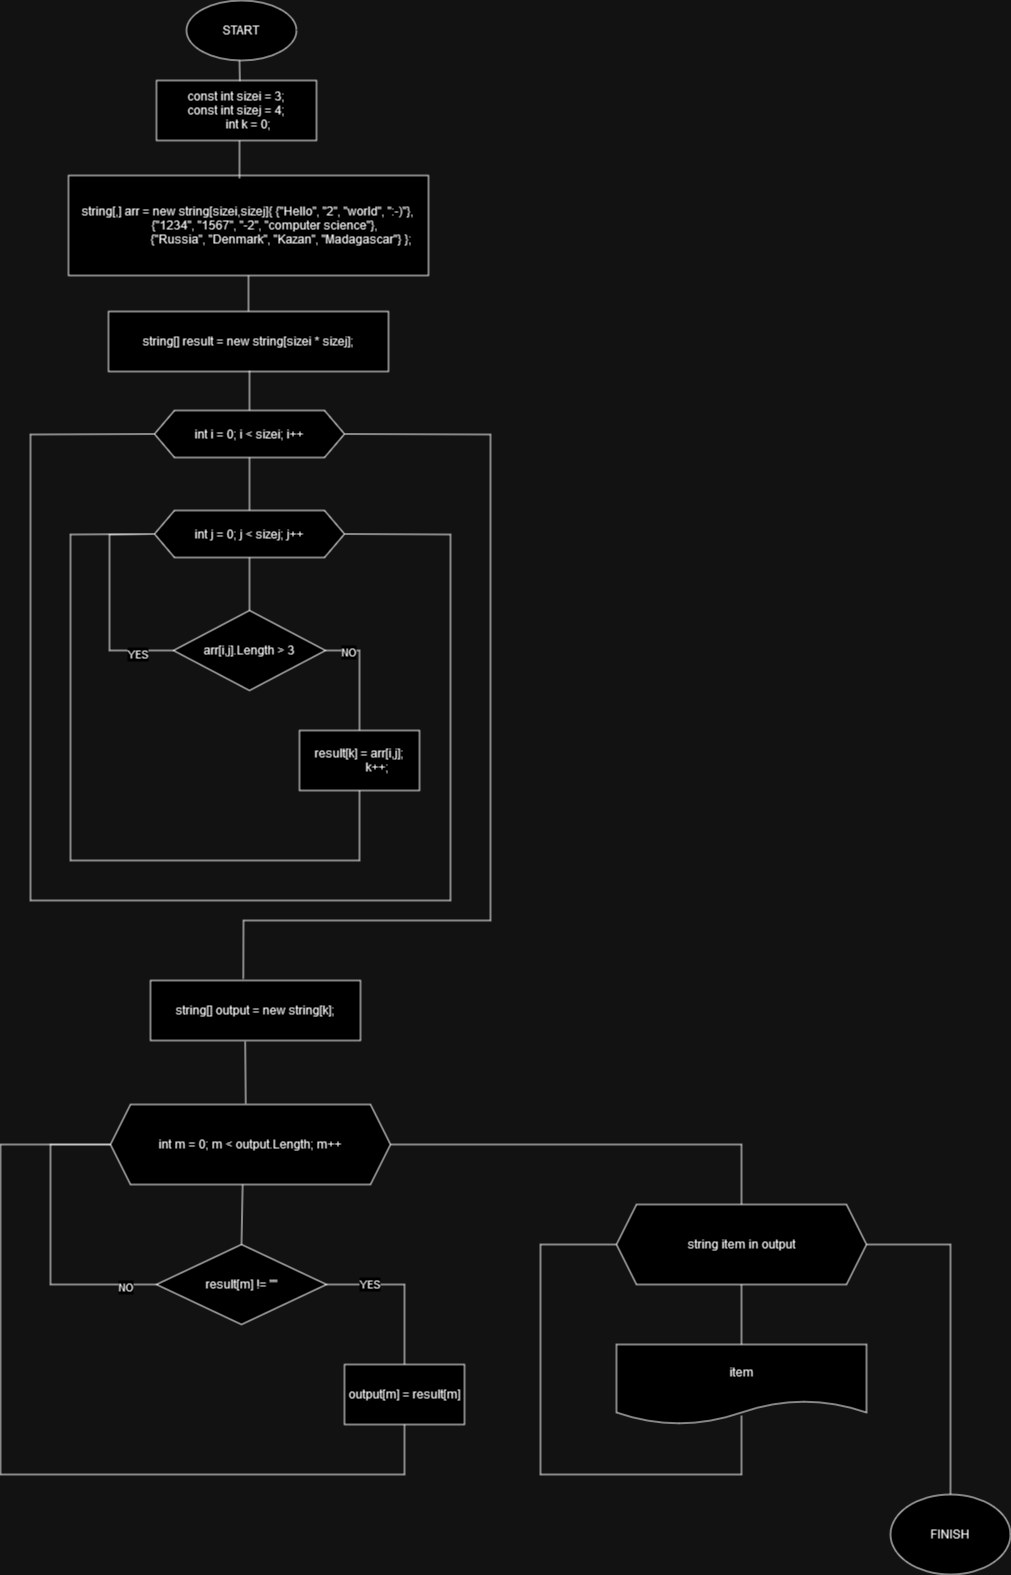

The diagram above was exported from draw.io. Its source (the exported page's mxGraphModel, read from the mxfile embedded in the PNG):
<mxGraphModel dx="1050" dy="530" grid="1" gridSize="10" guides="1" tooltips="1" connect="1" arrows="1" fold="1" page="1" pageScale="1" pageWidth="1169" pageHeight="1654" math="0" shadow="0">
  <root>
    <mxCell id="0" />
    <mxCell id="1" parent="0" />
    <mxCell id="Sv2a76j-nHPuHaKgWp6W-1" value="START" style="ellipse;whiteSpace=wrap;html=1;" parent="1" vertex="1">
      <mxGeometry x="236" y="6" width="110" height="60" as="geometry" />
    </mxCell>
    <mxCell id="Sv2a76j-nHPuHaKgWp6W-2" value="string[,] arr = new string[sizei,sizej]{ {&quot;Hello&quot;, &quot;2&quot;, &quot;world&quot;, &quot;:-)&quot;},&lt;br&gt;&amp;nbsp;&amp;nbsp;&amp;nbsp;&amp;nbsp;&amp;nbsp;&amp;nbsp;&amp;nbsp;&amp;nbsp;&amp;nbsp;&amp;nbsp; {&quot;1234&quot;, &quot;1567&quot;, &quot;-2&quot;, &quot;computer science&quot;},&lt;br&gt;&amp;nbsp;&amp;nbsp;&amp;nbsp;&amp;nbsp;&amp;nbsp;&amp;nbsp;&amp;nbsp;&amp;nbsp;&amp;nbsp;&amp;nbsp;&amp;nbsp;&amp;nbsp;&amp;nbsp;&amp;nbsp;&amp;nbsp;&amp;nbsp;&amp;nbsp;&amp;nbsp;&amp;nbsp;&amp;nbsp;&amp;nbsp; {&quot;Russia&quot;, &quot;Denmark&quot;, &quot;Kazan&quot;, &quot;Madagascar&quot;} };&lt;br&gt;" style="rounded=0;whiteSpace=wrap;html=1;" parent="1" vertex="1">
      <mxGeometry x="118" y="181" width="360" height="100" as="geometry" />
    </mxCell>
    <mxCell id="Sv2a76j-nHPuHaKgWp6W-3" value="const int sizei = 3;&lt;br&gt;const int sizej = 4;&lt;br&gt;&amp;nbsp;&amp;nbsp;&amp;nbsp;&amp;nbsp;&amp;nbsp;&amp;nbsp;&amp;nbsp; int k = 0;" style="rounded=0;whiteSpace=wrap;html=1;" parent="1" vertex="1">
      <mxGeometry x="206" y="86" width="160" height="60" as="geometry" />
    </mxCell>
    <mxCell id="Sv2a76j-nHPuHaKgWp6W-4" value="string[] result = new string[sizei * sizej];" style="rounded=0;whiteSpace=wrap;html=1;" parent="1" vertex="1">
      <mxGeometry x="158" y="317" width="280" height="60" as="geometry" />
    </mxCell>
    <mxCell id="Sv2a76j-nHPuHaKgWp6W-5" value="int i = 0; i &amp;lt; sizei; i++" style="shape=hexagon;perimeter=hexagonPerimeter2;whiteSpace=wrap;html=1;fixedSize=1;" parent="1" vertex="1">
      <mxGeometry x="204" y="416" width="190" height="47" as="geometry" />
    </mxCell>
    <mxCell id="Sv2a76j-nHPuHaKgWp6W-7" value="int j = 0; j &amp;lt; sizej; j++" style="shape=hexagon;perimeter=hexagonPerimeter2;whiteSpace=wrap;html=1;fixedSize=1;" parent="1" vertex="1">
      <mxGeometry x="204" y="516" width="190" height="47" as="geometry" />
    </mxCell>
    <mxCell id="Sv2a76j-nHPuHaKgWp6W-9" value="arr[i,j].Length &amp;gt; 3" style="rhombus;whiteSpace=wrap;html=1;" parent="1" vertex="1">
      <mxGeometry x="223" y="616" width="152" height="80" as="geometry" />
    </mxCell>
    <mxCell id="Sv2a76j-nHPuHaKgWp6W-16" value="" style="endArrow=none;html=1;rounded=0;exitX=0.521;exitY=0.013;exitDx=0;exitDy=0;exitPerimeter=0;" parent="1" source="Sv2a76j-nHPuHaKgWp6W-3" edge="1">
      <mxGeometry width="50" height="50" relative="1" as="geometry">
        <mxPoint x="239" y="116" as="sourcePoint" />
        <mxPoint x="289" y="66" as="targetPoint" />
      </mxGeometry>
    </mxCell>
    <mxCell id="Sv2a76j-nHPuHaKgWp6W-17" value="" style="endArrow=none;html=1;rounded=0;exitX=0.475;exitY=0.03;exitDx=0;exitDy=0;exitPerimeter=0;" parent="1" source="Sv2a76j-nHPuHaKgWp6W-2" edge="1">
      <mxGeometry width="50" height="50" relative="1" as="geometry">
        <mxPoint x="239" y="196" as="sourcePoint" />
        <mxPoint x="289" y="146" as="targetPoint" />
      </mxGeometry>
    </mxCell>
    <mxCell id="Sv2a76j-nHPuHaKgWp6W-18" value="" style="endArrow=none;html=1;rounded=0;entryX=0.5;entryY=1;entryDx=0;entryDy=0;exitX=0.5;exitY=0;exitDx=0;exitDy=0;" parent="1" source="Sv2a76j-nHPuHaKgWp6W-4" target="Sv2a76j-nHPuHaKgWp6W-2" edge="1">
      <mxGeometry width="50" height="50" relative="1" as="geometry">
        <mxPoint x="319" y="286" as="sourcePoint" />
        <mxPoint x="369" y="236" as="targetPoint" />
      </mxGeometry>
    </mxCell>
    <mxCell id="Sv2a76j-nHPuHaKgWp6W-19" value="" style="endArrow=none;html=1;rounded=0;exitX=0.5;exitY=0;exitDx=0;exitDy=0;" parent="1" source="Sv2a76j-nHPuHaKgWp6W-5" edge="1">
      <mxGeometry width="50" height="50" relative="1" as="geometry">
        <mxPoint x="249" y="426" as="sourcePoint" />
        <mxPoint x="299" y="376" as="targetPoint" />
      </mxGeometry>
    </mxCell>
    <mxCell id="Sv2a76j-nHPuHaKgWp6W-24" value="result[k] = arr[i,j];&lt;br&gt;&amp;nbsp;&amp;nbsp;&amp;nbsp;&amp;nbsp;&amp;nbsp;&amp;nbsp;&amp;nbsp;&amp;nbsp;&amp;nbsp;&amp;nbsp;&amp;nbsp; k++;" style="rounded=0;whiteSpace=wrap;html=1;" parent="1" vertex="1">
      <mxGeometry x="349" y="736" width="120" height="60" as="geometry" />
    </mxCell>
    <mxCell id="Sv2a76j-nHPuHaKgWp6W-25" value="" style="endArrow=none;html=1;rounded=0;entryX=0.5;entryY=1;entryDx=0;entryDy=0;exitX=0.5;exitY=0;exitDx=0;exitDy=0;" parent="1" source="Sv2a76j-nHPuHaKgWp6W-7" target="Sv2a76j-nHPuHaKgWp6W-5" edge="1">
      <mxGeometry width="50" height="50" relative="1" as="geometry">
        <mxPoint x="239" y="576" as="sourcePoint" />
        <mxPoint x="289" y="526" as="targetPoint" />
      </mxGeometry>
    </mxCell>
    <mxCell id="Sv2a76j-nHPuHaKgWp6W-27" value="" style="endArrow=none;html=1;rounded=0;entryX=0.5;entryY=1;entryDx=0;entryDy=0;exitX=0.5;exitY=0;exitDx=0;exitDy=0;" parent="1" source="Sv2a76j-nHPuHaKgWp6W-9" target="Sv2a76j-nHPuHaKgWp6W-7" edge="1">
      <mxGeometry width="50" height="50" relative="1" as="geometry">
        <mxPoint x="249" y="606" as="sourcePoint" />
        <mxPoint x="299" y="556" as="targetPoint" />
      </mxGeometry>
    </mxCell>
    <mxCell id="Sv2a76j-nHPuHaKgWp6W-28" value="" style="endArrow=none;html=1;rounded=0;entryX=0;entryY=0.5;entryDx=0;entryDy=0;exitX=0;exitY=0.5;exitDx=0;exitDy=0;" parent="1" source="Sv2a76j-nHPuHaKgWp6W-9" target="Sv2a76j-nHPuHaKgWp6W-7" edge="1">
      <mxGeometry width="50" height="50" relative="1" as="geometry">
        <mxPoint x="239" y="566" as="sourcePoint" />
        <mxPoint x="289" y="516" as="targetPoint" />
        <Array as="points">
          <mxPoint x="159" y="656" />
          <mxPoint x="159" y="596" />
          <mxPoint x="159" y="540" />
        </Array>
      </mxGeometry>
    </mxCell>
    <mxCell id="Sv2a76j-nHPuHaKgWp6W-42" value="YES" style="edgeLabel;html=1;align=center;verticalAlign=middle;resizable=0;points=[];" parent="Sv2a76j-nHPuHaKgWp6W-28" vertex="1" connectable="0">
      <mxGeometry x="-0.6686" y="3" relative="1" as="geometry">
        <mxPoint as="offset" />
      </mxGeometry>
    </mxCell>
    <mxCell id="Sv2a76j-nHPuHaKgWp6W-31" value="" style="endArrow=none;html=1;rounded=0;exitX=0.5;exitY=0;exitDx=0;exitDy=0;entryX=1;entryY=0.5;entryDx=0;entryDy=0;" parent="1" source="Sv2a76j-nHPuHaKgWp6W-24" target="Sv2a76j-nHPuHaKgWp6W-9" edge="1">
      <mxGeometry width="50" height="50" relative="1" as="geometry">
        <mxPoint x="369" y="706" as="sourcePoint" />
        <mxPoint x="379" y="656" as="targetPoint" />
        <Array as="points">
          <mxPoint x="409" y="656" />
        </Array>
      </mxGeometry>
    </mxCell>
    <mxCell id="Sv2a76j-nHPuHaKgWp6W-43" value="NO" style="edgeLabel;html=1;align=center;verticalAlign=middle;resizable=0;points=[];" parent="Sv2a76j-nHPuHaKgWp6W-31" vertex="1" connectable="0">
      <mxGeometry x="0.6115" y="1" relative="1" as="geometry">
        <mxPoint as="offset" />
      </mxGeometry>
    </mxCell>
    <mxCell id="Sv2a76j-nHPuHaKgWp6W-32" value="" style="endArrow=none;html=1;rounded=0;entryX=0.5;entryY=1;entryDx=0;entryDy=0;exitX=0;exitY=0.5;exitDx=0;exitDy=0;" parent="1" source="Sv2a76j-nHPuHaKgWp6W-7" target="Sv2a76j-nHPuHaKgWp6W-24" edge="1">
      <mxGeometry width="50" height="50" relative="1" as="geometry">
        <mxPoint x="440" y="836" as="sourcePoint" />
        <mxPoint x="490" y="786" as="targetPoint" />
        <Array as="points">
          <mxPoint x="120" y="540" />
          <mxPoint x="120" y="866" />
          <mxPoint x="409" y="866" />
        </Array>
      </mxGeometry>
    </mxCell>
    <mxCell id="Sv2a76j-nHPuHaKgWp6W-33" value="" style="endArrow=none;html=1;rounded=0;entryX=1;entryY=0.5;entryDx=0;entryDy=0;exitX=0;exitY=0.5;exitDx=0;exitDy=0;" parent="1" source="Sv2a76j-nHPuHaKgWp6W-5" target="Sv2a76j-nHPuHaKgWp6W-7" edge="1">
      <mxGeometry width="50" height="50" relative="1" as="geometry">
        <mxPoint x="440" y="836" as="sourcePoint" />
        <mxPoint x="490" y="786" as="targetPoint" />
        <Array as="points">
          <mxPoint x="80" y="440" />
          <mxPoint x="80" y="906" />
          <mxPoint x="500" y="906" />
          <mxPoint x="500" y="540" />
        </Array>
      </mxGeometry>
    </mxCell>
    <mxCell id="Sv2a76j-nHPuHaKgWp6W-35" value="string[] output = new string[k];" style="rounded=0;whiteSpace=wrap;html=1;" parent="1" vertex="1">
      <mxGeometry x="200" y="986" width="210" height="60" as="geometry" />
    </mxCell>
    <mxCell id="Sv2a76j-nHPuHaKgWp6W-36" value="" style="endArrow=none;html=1;rounded=0;entryX=1;entryY=0.5;entryDx=0;entryDy=0;exitX=0.442;exitY=-0.021;exitDx=0;exitDy=0;exitPerimeter=0;" parent="1" source="Sv2a76j-nHPuHaKgWp6W-35" target="Sv2a76j-nHPuHaKgWp6W-5" edge="1">
      <mxGeometry width="50" height="50" relative="1" as="geometry">
        <mxPoint x="570" y="576" as="sourcePoint" />
        <mxPoint x="620" y="526" as="targetPoint" />
        <Array as="points">
          <mxPoint x="293" y="926" />
          <mxPoint x="540" y="926" />
          <mxPoint x="540" y="440" />
        </Array>
      </mxGeometry>
    </mxCell>
    <mxCell id="Sv2a76j-nHPuHaKgWp6W-39" value="item" style="shape=document;whiteSpace=wrap;html=1;boundedLbl=1;" parent="1" vertex="1">
      <mxGeometry x="666" y="1350" width="250" height="80" as="geometry" />
    </mxCell>
    <mxCell id="Sv2a76j-nHPuHaKgWp6W-40" value="int m = 0; m &amp;lt; output.Length; m++" style="shape=hexagon;perimeter=hexagonPerimeter2;whiteSpace=wrap;html=1;fixedSize=1;" parent="1" vertex="1">
      <mxGeometry x="160" y="1110" width="280" height="80" as="geometry" />
    </mxCell>
    <mxCell id="Sv2a76j-nHPuHaKgWp6W-41" value="result[m] != &quot;&quot;" style="rhombus;whiteSpace=wrap;html=1;" parent="1" vertex="1">
      <mxGeometry x="206" y="1250" width="170" height="80" as="geometry" />
    </mxCell>
    <mxCell id="Sv2a76j-nHPuHaKgWp6W-44" value="output[m] = result[m]" style="rounded=0;whiteSpace=wrap;html=1;" parent="1" vertex="1">
      <mxGeometry x="394" y="1370" width="120" height="60" as="geometry" />
    </mxCell>
    <mxCell id="Sv2a76j-nHPuHaKgWp6W-45" value="" style="endArrow=none;html=1;rounded=0;entryX=1;entryY=0.5;entryDx=0;entryDy=0;exitX=0.5;exitY=0;exitDx=0;exitDy=0;" parent="1" source="Sv2a76j-nHPuHaKgWp6W-44" target="Sv2a76j-nHPuHaKgWp6W-41" edge="1">
      <mxGeometry width="50" height="50" relative="1" as="geometry">
        <mxPoint x="500" y="1290" as="sourcePoint" />
        <mxPoint x="550" y="1240" as="targetPoint" />
        <Array as="points">
          <mxPoint x="454" y="1290" />
        </Array>
      </mxGeometry>
    </mxCell>
    <mxCell id="Sv2a76j-nHPuHaKgWp6W-50" value="YES" style="edgeLabel;html=1;align=center;verticalAlign=middle;resizable=0;points=[];" parent="Sv2a76j-nHPuHaKgWp6W-45" vertex="1" connectable="0">
      <mxGeometry x="0.4691" y="-1" relative="1" as="geometry">
        <mxPoint as="offset" />
      </mxGeometry>
    </mxCell>
    <mxCell id="Sv2a76j-nHPuHaKgWp6W-46" value="" style="endArrow=none;html=1;rounded=0;entryX=0.451;entryY=1.018;entryDx=0;entryDy=0;entryPerimeter=0;exitX=0.483;exitY=-0.01;exitDx=0;exitDy=0;exitPerimeter=0;" parent="1" source="Sv2a76j-nHPuHaKgWp6W-40" target="Sv2a76j-nHPuHaKgWp6W-35" edge="1">
      <mxGeometry width="50" height="50" relative="1" as="geometry">
        <mxPoint x="300" y="1090" as="sourcePoint" />
        <mxPoint x="550" y="1240" as="targetPoint" />
      </mxGeometry>
    </mxCell>
    <mxCell id="Sv2a76j-nHPuHaKgWp6W-49" value="" style="endArrow=none;html=1;rounded=0;entryX=0.5;entryY=0;entryDx=0;entryDy=0;exitX=0.472;exitY=1.001;exitDx=0;exitDy=0;exitPerimeter=0;" parent="1" source="Sv2a76j-nHPuHaKgWp6W-40" target="Sv2a76j-nHPuHaKgWp6W-41" edge="1">
      <mxGeometry width="50" height="50" relative="1" as="geometry">
        <mxPoint x="520" y="1270" as="sourcePoint" />
        <mxPoint x="570" y="1220" as="targetPoint" />
      </mxGeometry>
    </mxCell>
    <mxCell id="Sv2a76j-nHPuHaKgWp6W-51" value="" style="endArrow=none;html=1;rounded=0;entryX=0;entryY=0.5;entryDx=0;entryDy=0;exitX=0;exitY=0.5;exitDx=0;exitDy=0;" parent="1" source="Sv2a76j-nHPuHaKgWp6W-40" target="Sv2a76j-nHPuHaKgWp6W-41" edge="1">
      <mxGeometry width="50" height="50" relative="1" as="geometry">
        <mxPoint x="520" y="1270" as="sourcePoint" />
        <mxPoint x="570" y="1220" as="targetPoint" />
        <Array as="points">
          <mxPoint x="100" y="1150" />
          <mxPoint x="100" y="1290" />
        </Array>
      </mxGeometry>
    </mxCell>
    <mxCell id="Sv2a76j-nHPuHaKgWp6W-52" value="NO" style="edgeLabel;html=1;align=center;verticalAlign=middle;resizable=0;points=[];" parent="Sv2a76j-nHPuHaKgWp6W-51" vertex="1" connectable="0">
      <mxGeometry x="0.7935" y="-2" relative="1" as="geometry">
        <mxPoint as="offset" />
      </mxGeometry>
    </mxCell>
    <mxCell id="Sv2a76j-nHPuHaKgWp6W-53" value="" style="endArrow=none;html=1;rounded=0;entryX=0.5;entryY=1;entryDx=0;entryDy=0;exitX=0;exitY=0.5;exitDx=0;exitDy=0;" parent="1" source="Sv2a76j-nHPuHaKgWp6W-40" target="Sv2a76j-nHPuHaKgWp6W-44" edge="1">
      <mxGeometry width="50" height="50" relative="1" as="geometry">
        <mxPoint x="520" y="1270" as="sourcePoint" />
        <mxPoint x="570" y="1220" as="targetPoint" />
        <Array as="points">
          <mxPoint x="50" y="1150" />
          <mxPoint x="50" y="1480" />
          <mxPoint x="454" y="1480" />
        </Array>
      </mxGeometry>
    </mxCell>
    <mxCell id="Sv2a76j-nHPuHaKgWp6W-54" value="string item in output" style="shape=hexagon;perimeter=hexagonPerimeter2;whiteSpace=wrap;html=1;fixedSize=1;" parent="1" vertex="1">
      <mxGeometry x="666" y="1210" width="250" height="80" as="geometry" />
    </mxCell>
    <mxCell id="Sv2a76j-nHPuHaKgWp6W-55" value="" style="endArrow=none;html=1;rounded=0;entryX=1;entryY=0.5;entryDx=0;entryDy=0;exitX=0.5;exitY=0;exitDx=0;exitDy=0;" parent="1" source="Sv2a76j-nHPuHaKgWp6W-54" target="Sv2a76j-nHPuHaKgWp6W-40" edge="1">
      <mxGeometry width="50" height="50" relative="1" as="geometry">
        <mxPoint x="530" y="1470" as="sourcePoint" />
        <mxPoint x="580" y="1420" as="targetPoint" />
        <Array as="points">
          <mxPoint x="791" y="1150" />
        </Array>
      </mxGeometry>
    </mxCell>
    <mxCell id="Sv2a76j-nHPuHaKgWp6W-56" value="" style="endArrow=none;html=1;rounded=0;entryX=0.5;entryY=0.884;entryDx=0;entryDy=0;entryPerimeter=0;exitX=0;exitY=0.5;exitDx=0;exitDy=0;" parent="1" source="Sv2a76j-nHPuHaKgWp6W-54" target="Sv2a76j-nHPuHaKgWp6W-39" edge="1">
      <mxGeometry width="50" height="50" relative="1" as="geometry">
        <mxPoint x="530" y="1470" as="sourcePoint" />
        <mxPoint x="580" y="1420" as="targetPoint" />
        <Array as="points">
          <mxPoint x="590" y="1250" />
          <mxPoint x="590" y="1480" />
          <mxPoint x="791" y="1480" />
        </Array>
      </mxGeometry>
    </mxCell>
    <mxCell id="Sv2a76j-nHPuHaKgWp6W-57" value="FINISH" style="ellipse;whiteSpace=wrap;html=1;" parent="1" vertex="1">
      <mxGeometry x="940" y="1500" width="120" height="80" as="geometry" />
    </mxCell>
    <mxCell id="Sv2a76j-nHPuHaKgWp6W-58" value="" style="endArrow=none;html=1;rounded=0;entryX=1;entryY=0.5;entryDx=0;entryDy=0;exitX=0.5;exitY=0;exitDx=0;exitDy=0;" parent="1" source="Sv2a76j-nHPuHaKgWp6W-57" target="Sv2a76j-nHPuHaKgWp6W-54" edge="1">
      <mxGeometry width="50" height="50" relative="1" as="geometry">
        <mxPoint x="530" y="1450" as="sourcePoint" />
        <mxPoint x="580" y="1400" as="targetPoint" />
        <Array as="points">
          <mxPoint x="1000" y="1250" />
        </Array>
      </mxGeometry>
    </mxCell>
    <mxCell id="Sv2a76j-nHPuHaKgWp6W-59" value="" style="endArrow=none;html=1;rounded=0;entryX=0.5;entryY=1;entryDx=0;entryDy=0;exitX=0.5;exitY=0;exitDx=0;exitDy=0;" parent="1" source="Sv2a76j-nHPuHaKgWp6W-39" target="Sv2a76j-nHPuHaKgWp6W-54" edge="1">
      <mxGeometry width="50" height="50" relative="1" as="geometry">
        <mxPoint x="530" y="1460" as="sourcePoint" />
        <mxPoint x="580" y="1410" as="targetPoint" />
      </mxGeometry>
    </mxCell>
  </root>
</mxGraphModel>